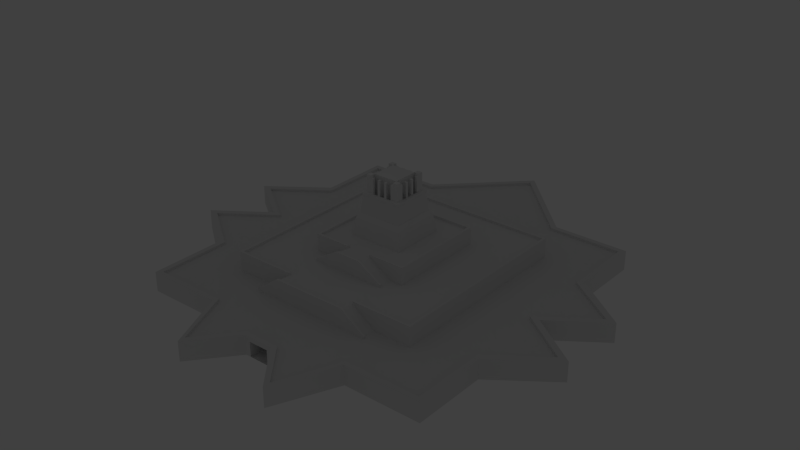 # Source: awesome_island_statue.blend  (saved by Blender 2.66.1; exported with 4.5.12 LTS)
import bpy
from mathutils import Matrix  # noqa: F401  (used for matrix-valued properties, if any)

bpy.ops.wm.read_factory_settings(use_empty=True)
scene = bpy.context.scene
scene.name = 'Scene'

# ---- collections
col_collection_1 = bpy.data.collections.new('Collection 1'); scene.collection.children.link(col_collection_1)

# ---- world
world_world = bpy.data.worlds.new('World'); scene.world = world_world
world_world.color = (0.05088, 0.05088, 0.05088)
world_world.use_sun_shadow = False
world_world.sun_shadow_jitter_overblur = 0.0
world_world.cycles.sampling_method = 'MANUAL'
world_world.cycles.sample_map_resolution = 256

# ---- lights
light_lamp_001 = bpy.data.lights.new('Lamp.001', 'POINT')
light_lamp_001.transmission_factor = 0.0
light_lamp_001.cutoff_distance = 30.0
light_lamp_001.energy = 100.0
light_lamp_001.shadow_buffer_clip_start = 1.001
light_lamp_001.shadow_soft_size = 0.1
light_lamp_001.shadow_maximum_resolution = 0.006
light_lamp_001.use_absolute_resolution = True
light_lamp_001.cycles.use_multiple_importance_sampling = False
light_lamp = bpy.data.lights.new('Lamp', 'POINT')
light_lamp.transmission_factor = 0.0
light_lamp.cutoff_distance = 30.0
light_lamp.energy = 100.0
light_lamp.shadow_buffer_clip_start = 1.001
light_lamp.shadow_soft_size = 0.1
light_lamp.shadow_maximum_resolution = 0.006
light_lamp.use_absolute_resolution = True
light_lamp.cycles.use_multiple_importance_sampling = False

# ---- meshes
me_cube_000 = bpy.data.meshes.new('Cube.000')
me_cube_000.from_pydata([(-0.6567, -0.03863, 0.0), (-0.479, -0.17, 0.0), (-0.479, -0.4018, 0.0), (-0.2395, -0.4018, 0.0), (-0.1545, -0.5949, 0.0), (-0.04636, -0.4636, 0.0), (-0.6567, -0.03863, -0.06181), (-0.4945, 0.07726, 0.0), (-0.6567, 0.1932, 0.0), (-0.479, 0.3245, 0.0), (-0.479, 0.5563, 0.0), (-0.2395, 0.5563, 0.0), (-0.479, -0.17, -0.06181), (-0.479, -0.4018, -0.06181), (-0.2395, -0.4018, -0.06181), (-0.1545, -0.5949, -0.06181), (-0.04636, -0.4636, -0.06181), (-0.4945, 0.07726, -0.06181), (-0.6567, 0.1932, -0.06181), (-0.479, 0.3245, -0.06181), (-0.479, 0.5563, -0.06181), (-0.2395, 0.5563, -0.06181), (-0.05408, -0.4481, -0.06181), (-0.1545, -0.5717, -0.06181), (-0.2318, -0.3863, -0.06181), (-0.4636, -0.3863, -0.06181), (-0.4636, -0.1545, -0.06181), (-0.6258, -0.03863, -0.06181), (-0.4636, 0.07726, -0.06181), (-0.6258, 0.1932, -0.06181), (-0.4636, 0.3091, -0.06181), (-0.4636, 0.5408, -0.06181), (-0.2318, 0.5408, -0.06181), (-0.05408, -0.4481, -0.05408), (-0.1545, -0.5717, -0.05408), (-0.2318, -0.3863, -0.05408), (-0.4636, -0.3863, -0.05408), (-0.4636, -0.1545, -0.05408), (-0.6258, -0.03863, -0.05408), (-0.4636, 0.07726, -0.05408), (-0.6258, 0.1932, -0.05408), (-0.4636, 0.3091, -0.05408), (-0.4636, 0.5408, -0.05408), (-0.2318, 0.5408, -0.05408), (-0.1932, -0.2318, -0.05408), (-0.1159, -0.2704, -0.1082), (-0.1932, -0.2704, -0.05408), (-0.3091, -0.2318, -0.05408), (-0.3091, 0.3863, -0.05408), (-0.1159, -0.2318, -0.1082), (-0.1932, -0.2318, -0.1082), (-0.3091, -0.2318, -0.1082), (-0.3091, 0.3863, -0.1082), (-0.1159, -0.07726, -0.1082), (-0.03863, -0.1159, -0.1545), (-0.1159, -0.1159, -0.1082), (-0.1545, -0.07726, -0.1082), (-0.1545, 0.2318, -0.1082), (-0.03863, -0.07726, -0.1545), (-0.1159, -0.07726, -0.1545), (-0.1545, -0.07726, -0.1545), (-0.1545, 0.2318, -0.1545), (-1.202e-07, 0.7958, 0.0), (0.0, -0.4481, -0.05408), (-1.202e-07, 0.7958, -0.06181), (-1.167e-07, 0.7726, -0.06181), (-1.167e-07, 0.7726, -0.05408), (0.0, -0.2318, -0.05408), (0.0, -0.2318, -0.1082), (0.0, -0.2704, -0.05408), (0.0, -0.2704, -0.1082), (0.0, 0.3863, -0.05408), (0.0, 0.3863, -0.1082), (0.0, -0.07726, -0.1082), (0.0, -0.07726, -0.1545), (0.0, -0.1159, -0.1082), (0.0, -0.1159, -0.1545), (-3.5e-08, 0.2318, -0.1082), (-3.5e-08, 0.2318, -0.1545), (7e-08, -0.4636, -0.04636), (6.767e-08, -0.4481, -0.06181), (-0.03091, -0.4636, -0.04636), (-0.03091, -0.4636, 0.0), (7e-08, -0.4636, -0.06181), (7e-08, -0.4636, 0.0), (0.0, -0.3863, -0.02163), (-0.01545, -0.3863, -0.02163), (-0.01545, -0.3863, 0.0), (0.0, -0.3863, 0.0), (-0.2395, 0.07726, 0.0), (-0.2318, 0.07726, -0.04636), (-0.2318, -0.3863, -0.04636), (-0.2318, -0.3863, 0.0), (-0.4636, -0.3863, -0.04636), (-0.4636, -0.3863, 0.0), (-0.4636, 0.5408, -0.04636), (-0.4636, 0.5408, 0.0), (-8.166e-08, 0.5408, -0.04636), (-8.166e-08, 0.5408, 0.0), (-0.2318, 0.5408, -0.04636), (-0.2317, 0.5408, 0.0), (-0.2395, -0.3863, -0.04636), (-0.2395, -0.3863, 0.0), (-0.2395, 0.5408, -0.04636), (-0.2395, 0.5408, 0.0), (-0.2395, 0.07726, -0.04636), (-0.2318, 0.07726, 0.0), (0.0, 0.07727, -0.04636), (0.0, 0.07727, 9.852e-08), (0.0, 0.08469, -0.04636), (0.0, 0.08469, 9.852e-08), (-0.2395, 0.08499, 0.0), (-0.2318, 0.08499, -0.04636), (-0.2395, 0.08499, -0.04636), (-0.2318, 0.08499, 0.0), (-0.03091, -0.394, 0.0), (0.0, -0.394, -0.04636), (-0.03091, -0.394, -0.04636), (-0.01545, -0.4636, 0.0), (-0.01545, -0.394, 0.0), (-0.01545, -0.394, -0.02163), (0.0, -0.394, -0.02163), (-0.2318, 0.07726, -0.02318), (-0.2318, -0.3863, -0.02318), (-8.166e-08, 0.5408, -0.02318), (-0.2318, 0.5408, -0.02318), (0.0, 0.08469, -0.02318), (0.0, 0.07727, -0.02318), (-0.2318, 0.08499, -0.02318), (-0.2318, 0.07726, -0.02472), (0.0, 0.08469, -0.03477), (0.0, 0.07727, -0.02472), (-0.2318, 0.08499, -0.03477), (-0.2318, -0.3863, -0.02472), (-8.166e-08, 0.5408, -0.03477), (-0.2318, 0.5408, -0.03477), (0.0, -0.3863, -0.02472), (0.0, -0.3863, -0.04636), (0.0, -0.3477, -0.02318), (-0.01545, -0.3477, -0.02318), (0.0, -0.3477, -0.02472), (-0.1931, 0.03863, -0.02318), (-0.1932, -0.3477, -0.02318), (-0.1931, 0.03863, -0.02472), (-0.1932, -0.3477, -0.02472), (0.0, 0.03864, -0.02318), (0.0, 0.03864, -0.02472), (0.0, -0.3461, -0.02318), (-0.01545, -0.3461, -0.02318), (0.0, -0.3461, -0.02472), (0.0, 0.03864, -0.03477), (-0.1932, -0.3477, -0.03477), (-0.1916, 0.03708, -0.02318), (-0.1916, -0.3461, -0.02318), (-0.1916, 0.03708, -0.02472), (-0.1916, -0.3461, -0.02472), (-0.1931, 0.03863, -0.03477), (0.0, -0.3477, -0.03477), (0.0, 0.03709, -0.02318), (0.0, 0.03709, -0.02472), (0.0, -0.3461, -0.03477), (-0.1916, 0.03708, -0.03477), (-0.1916, -0.3461, -0.03477), (0.0, 0.03709, -0.03477), (-0.2318, -0.3013, 0.0), (-0.2318, -0.3091, 0.0), (-0.2318, -0.3013, -0.01545), (-0.2318, -0.3091, -0.01545), (-0.2395, -0.3013, 0.0), (-0.2395, -0.3091, 0.0), (-0.2395, -0.3013, -0.01545), (-0.2395, -0.3091, -0.01545), (0.0, -0.3863, -0.02318), (-0.01545, -0.3863, -0.02318), (-0.07726, -1.397e-08, -0.2086), (-0.07726, 0.1545, -0.2086), (-0.08499, -0.007726, -0.1545), (-0.08499, 0.1623, -0.1545), (0.0, -0.007726, -0.1545), (0.0, 0.1623, -0.1545), (0.0, 9.779e-09, -0.2086), (0.0, 0.1545, -0.2086), (0.0, 0.2241, -0.1545), (-0.1468, 0.2241, -0.1545), (-0.1468, -0.06954, -0.1545), (5.833e-10, -0.03863, -0.1545), (-0.1468, -0.06954, -0.1623), (-0.1468, 0.2241, -0.1623), (-3.383e-08, 0.2241, -0.1623), (-3.5e-08, 0.2318, -0.1623), (-0.03863, -0.06954, -0.1623), (-0.1545, 0.2318, -0.1623), (-0.1545, -0.07726, -0.1623), (-0.03863, -0.07726, -0.1623), (-0.03863, -0.06954, -0.1545), (-0.06954, 0.1468, -0.2241), (0.0, 0.1468, -0.2241), (-0.06954, 0.007726, -0.2241), (0.0, 0.007726, -0.2241), (-0.1159, -0.2241, -0.1082), (-0.1932, -0.2241, -0.1082), (-0.3013, -0.2241, -0.1082), (-0.3013, 0.3786, -0.1082), (3.383e-08, -0.2241, -0.1082), (-5.717e-08, 0.3786, -0.1082), (-0.1159, -0.2318, -0.1159), (-0.1932, -0.2318, -0.1159), (-0.3091, -0.2318, -0.1159), (-0.3091, 0.3863, -0.1159), (-5.833e-08, 0.3863, -0.1159), (-0.1159, -0.2241, -0.1159), (-0.1932, -0.2241, -0.1159), (-0.3013, -0.2241, -0.1159), (-0.3013, 0.3786, -0.1159), (-5.717e-08, 0.3786, -0.1159), (-0.1159, -0.2781, -0.1082), (-0.1932, -0.2781, -0.05408), (0.0, -0.2781, -0.05408), (0.0, -0.2781, -0.1082), (-0.1159, -0.2704, -0.1159), (-0.1932, -0.2704, -0.06181), (4.083e-08, -0.2704, -0.1159), (-0.1159, -0.2781, -0.1159), (-0.1932, -0.2781, -0.06181), (4.2e-08, -0.2781, -0.1159), (-0.03863, -0.1236, -0.1545), (-0.1159, -0.1236, -0.1082), (0.0, -0.1236, -0.1082), (0.0, -0.1236, -0.1545), (-0.03863, -0.1159, -0.1623), (-0.1159, -0.1159, -0.1159), (1.75e-08, -0.1159, -0.1623), (-0.03863, -0.1236, -0.1623), (-0.1159, -0.1236, -0.1159), (1.867e-08, -0.1236, -0.1623), (-0.06799, 0.1453, -0.2241), (0.0, 0.1453, -0.2241), (-0.06799, 0.009272, -0.2241), (0.0, 0.009272, -0.2241), (-0.06181, 0.1391, -0.2781), (0.0, 0.1391, -0.2781), (-0.06181, 0.01545, -0.2781), (0.0, 0.01545, -0.2781), (-0.06336, 0.1406, -0.2781), (0.0, 0.1406, -0.2781), (-0.06336, 0.01391, -0.2781), (0.0, 0.01391, -0.2781), (-0.06336, 0.1406, -0.2859), (0.0, 0.1406, -0.2859), (-0.06336, 0.01391, -0.2859), (0.0, 0.01391, -0.2859), (-0.05408, 0.1313, -0.2859), (0.0, 0.1313, -0.2859), (-0.05408, 0.02318, -0.2859), (0.0, 0.02318, -0.2859), (0.0, 0.1313, -0.2781), (0.0, 0.02318, -0.2781), (-0.03863, 0.03091, -0.2781), (-0.03091, 0.03091, -0.2781), (-0.03091, 0.02318, -0.2781), (-0.03863, 0.02318, -0.3322), (-0.03863, 0.03091, -0.3322), (-0.03091, 0.03091, -0.3322), (-0.03091, 0.02318, -0.3322), (-0.01545, 0.02318, -0.2781), (-0.01545, 0.03091, -0.2781), (-0.007726, 0.03091, -0.2781), (-0.007726, 0.02318, -0.2781), (-0.01545, 0.02318, -0.3322), (-0.01545, 0.03091, -0.3322), (-0.007726, 0.03091, -0.3322), (-0.007726, 0.02318, -0.3322), (-0.05408, 0.03863, -0.2781), (-0.05408, 0.04636, -0.2781), (-0.04636, 0.04636, -0.2781), (-0.04636, 0.03863, -0.2781), (-0.05408, 0.03863, -0.3322), (-0.05408, 0.04636, -0.3322), (-0.04636, 0.04636, -0.3322), (-0.04636, 0.03863, -0.3322), (-0.05408, 0.06181, -0.2781), (-0.05408, 0.06954, -0.2781), (-0.04636, 0.06954, -0.2781), (-0.04636, 0.06181, -0.2781), (-0.05408, 0.06181, -0.3322), (-0.05408, 0.06954, -0.3322), (-0.04636, 0.06954, -0.3322), (-0.04636, 0.06181, -0.3322), (-0.05408, 0.08499, -0.2781), (-0.05408, 0.09272, -0.2781), (-0.04636, 0.09272, -0.2781), (-0.04636, 0.08499, -0.2781), (-0.05408, 0.08499, -0.3322), (-0.05408, 0.09272, -0.3322), (-0.04636, 0.09272, -0.3322), (-0.04636, 0.08499, -0.3322), (-0.05408, 0.1082, -0.2781), (-0.04636, 0.1159, -0.2781), (-0.04636, 0.1082, -0.2781), (-0.05408, 0.1082, -0.3322), (-0.05408, 0.1159, -0.3322), (-0.04636, 0.1159, -0.3322), (-0.04636, 0.1082, -0.3322), (-0.03863, 0.1313, -0.2781), (-0.03091, 0.1313, -0.2781), (-0.03091, 0.1236, -0.2781), (-0.03863, 0.1236, -0.2781), (-0.03863, 0.1313, -0.3322), (-0.03091, 0.1313, -0.3322), (-0.03091, 0.1236, -0.3322), (-0.03863, 0.1236, -0.3322), (-0.01545, 0.1313, -0.2781), (-0.007726, 0.1313, -0.2781), (-0.007726, 0.1236, -0.2781), (-0.01545, 0.1236, -0.2781), (-0.01545, 0.1313, -0.3322), (-0.007726, 0.1313, -0.3322), (-0.007726, 0.1236, -0.3322), (-0.01545, 0.1236, -0.3322), (-0.05408, 0.02318, -0.2781), (-0.03863, 0.03863, -0.2781), (-0.03863, 0.02318, -0.2781), (-0.03863, 0.03863, -0.34), (-0.03863, 0.02318, -0.34), (-0.05408, 0.1159, -0.2781), (-0.03863, 0.1159, -0.2781), (-0.05408, 0.1159, -0.34), (-0.03863, 0.1313, -0.34), (-0.03863, 0.1159, -0.34), (-0.05408, 0.1313, -0.34), (-0.05408, 0.1313, -0.2781), (-0.05408, 0.02318, -0.34), (-0.05408, 0.03863, -0.34), (0.0, 0.03863, -0.2781), (0.0, 0.03863, -0.34), (-1.49e-08, 0.1159, -0.2781), (-1.49e-08, 0.1159, -0.34)], [(102, 92), (116, 137)], [(11, 62, 64, 21), (8, 9, 19, 18), (1, 0, 6, 12), (4, 3, 14, 15), (10, 11, 21, 20), (7, 8, 18, 17), (2, 1, 12, 13), (5, 4, 15, 16), (9, 10, 20, 19), (0, 7, 17, 6), (3, 2, 13, 14), (23, 22, 16, 15), (24, 23, 15, 14), (25, 24, 14, 13), (26, 25, 13, 12), (27, 26, 12, 6), (28, 27, 6, 17), (29, 28, 17, 18), (30, 29, 18, 19), (31, 30, 19, 20), (32, 31, 20, 21), (65, 32, 21, 64), (32, 65, 66, 43), (29, 30, 41, 40), (26, 27, 38, 37), (23, 24, 35, 34), (31, 32, 43, 42), (28, 29, 40, 39), (25, 26, 37, 36), (22, 23, 34, 33), (30, 31, 42, 41), (27, 28, 39, 38), (24, 25, 36, 35), (71, 72, 52, 48), (69, 46, 216, 217), (48, 52, 51, 47), (47, 51, 50, 44), (49, 68, 70, 45), (44, 49, 45, 46), (49, 44, 50), (77, 78, 61, 57), (75, 55, 226, 227), (57, 61, 60, 56), (56, 60, 59, 53), (58, 74, 76, 54), (53, 58, 54, 55), (58, 53, 59), (74, 76, 75, 73), (68, 70, 69, 67), (22, 33, 63, 80), (83, 16, 22, 80), (81, 82, 5, 16), (79, 81, 16, 83), (119, 118, 82, 115), (112, 109, 97, 99), (105, 113, 103, 95, 93, 101), (114, 111, 89, 106), (128, 114, 110, 126), (113, 112, 90, 105), (102, 101, 93, 94), (33, 34, 35, 36, 37, 38, 39, 40, 41, 42, 43, 66, 63), (93, 95, 96, 94), (135, 99, 97, 134), (111, 113, 105, 89), (96, 95, 103, 104), (171, 167, 166, 170), (105, 90, 91, 101), (126, 110, 108, 127), (125, 100, 114, 128), (104, 103, 113, 111), (129, 90, 107, 131), (114, 106, 108, 110), (90, 112, 109, 107), (72, 68, 203, 204), (61, 78, 189, 191), (67, 71, 72, 68), (73, 77, 78, 74), (81, 79, 116, 117), (82, 81, 117, 115), (85, 86, 120, 121), (86, 87, 119, 120), (120, 119, 115, 117, 116, 121), (88, 84, 118, 119, 87), (132, 128, 126, 130), (100, 125, 124, 98), (133, 129, 143, 144), (130, 126, 127, 131), (135, 125, 128, 132), (106, 122, 127, 108), (125, 135, 134, 124), (112, 132, 130, 109), (90, 129, 133, 91), (109, 130, 131, 107), (99, 135, 132, 112), (107, 90, 91, 137), (173, 172, 138, 139), (140, 144, 151, 157), (122, 123, 142, 141), (129, 122, 141, 143), (123, 133, 144, 142), (131, 127, 145, 146), (129, 131, 146, 143), (133, 136, 137, 91), (136, 133, 144, 140), (142, 123, 173, 139), (159, 154, 161, 163), (127, 122, 141, 145), (143, 146, 150, 156), (146, 159, 163, 150), (155, 149, 160, 162), (139, 138, 147, 148), (154, 152, 153, 155), (141, 142, 153, 152), (142, 144, 155, 153), (143, 141, 152, 154), (156, 150, 163, 161), (146, 145, 158, 159), (157, 151, 162, 160), (151, 156, 161, 162), (154, 155, 162, 161), (144, 143, 156, 151), (153, 148, 147, 149, 155), (142, 139, 148, 153), (152, 154, 159, 158), (145, 141, 152, 158), (169, 165, 167, 171), (170, 166, 164, 168), (86, 85, 172, 173), (123, 92, 87, 86, 173), (123, 122, 106, 164, 166, 167, 165, 92), (164, 165, 169, 168), (88, 87, 92, 165, 164, 106, 108), (169, 171, 101, 102), (170, 105, 101, 171), (105, 170, 168, 89), (169, 102, 94, 96, 104, 111, 89, 168), (179, 178, 180, 181), (183, 182, 179, 177), (177, 179, 181, 175), (198, 197, 237, 238), (182, 185, 178, 179), (184, 183, 177, 176), (176, 177, 175, 174), (178, 176, 174, 180), (184, 194, 190, 186), (78, 74, 185, 182), (182, 183, 187, 188), (186, 190, 193, 192), (191, 189, 188, 187), (58, 60, 192, 193), (60, 61, 191, 192), (183, 184, 186, 187), (178, 74, 58, 194, 184, 176), (192, 191, 187, 186), (78, 182, 188, 189), (194, 58, 193, 190), (196, 195, 175, 181), (195, 197, 174, 175), (200, 201, 202, 204, 203, 199), (197, 198, 180, 174), (51, 52, 208, 207), (68, 49, 199, 203), (72, 204, 214, 209), (200, 199, 210, 211), (201, 200, 211, 212), (208, 209, 214, 213), (205, 206, 211, 210), (207, 208, 213, 212), (206, 207, 212, 211), (202, 201, 212, 213), (50, 51, 207, 206), (52, 72, 209, 208), (204, 202, 213, 214), (199, 49, 205, 210), (49, 50, 206, 205), (217, 216, 215, 218), (70, 218, 224, 221), (70, 69, 217, 218), (46, 45, 219, 220), (220, 219, 222, 223), (219, 221, 224, 222), (215, 216, 223, 222), (45, 70, 221, 219), (216, 46, 220, 223), (218, 215, 222, 224), (227, 226, 225, 228), (76, 75, 227, 228), (225, 226, 233, 232), (55, 54, 229, 230), (229, 231, 234, 232), (230, 229, 232, 233), (226, 55, 230, 233), (54, 76, 231, 229), (76, 228, 234, 231), (228, 225, 232, 234), (238, 237, 241, 242), (195, 196, 236, 235), (197, 195, 235, 237), (242, 241, 245, 246), (235, 236, 240, 239), (237, 235, 239, 241), (246, 245, 249, 250), (239, 240, 244, 243), (241, 239, 243, 245), (250, 249, 253, 254), (243, 244, 248, 247), (245, 243, 247, 249), (249, 247, 251, 253), (247, 248, 252, 251), (261, 257, 258, 262), (262, 258, 259, 263), (263, 260, 261, 262), (268, 264, 265, 269), (269, 265, 266, 270), (270, 266, 267, 271), (271, 267, 264, 268), (264, 265, 266, 267), (271, 268, 269, 270), (276, 272, 273, 277), (277, 273, 274, 278), (278, 274, 275, 279), (279, 276, 272, 275), (272, 273, 274, 275), (279, 276, 277, 278), (284, 280, 281, 285), (285, 281, 282, 286), (286, 282, 283, 287), (287, 283, 280, 284), (280, 281, 282, 283), (287, 284, 285, 286), (292, 288, 289, 293), (293, 289, 290, 294), (294, 290, 291, 295), (295, 291, 288, 292), (288, 289, 290, 291), (295, 292, 293, 294), (301, 297, 298, 302), (302, 298, 296, 299), (302, 299, 300, 301), (307, 303, 304, 308), (308, 304, 305, 309), (309, 305, 306, 310), (310, 307, 303, 306), (303, 304, 305, 306), (310, 307, 308, 309), (315, 311, 312, 316), (316, 312, 313, 317), (317, 313, 314, 318), (318, 314, 311, 315), (311, 312, 313, 314), (318, 315, 316, 317), (322, 320, 321, 323), (323, 331, 332, 322), (320, 325, 335, 333), (322, 334, 333, 320), (325, 335, 336, 328), (328, 322, 334, 336), (320, 325, 328, 322), (254, 253, 319, 256), (319, 330, 255, 256), (253, 251, 330, 319), (251, 252, 255, 330), (260, 261, 257, 321), (263, 259, 321, 260), (321, 257, 258, 259), (299, 296, 324, 300), (300, 301, 297, 324), (296, 324, 297, 298), (331, 319, 272, 332), (332, 272, 320, 322), (319, 272, 320, 321), (326, 324, 330, 329), (329, 330, 303, 327), (327, 303, 325, 328), (324, 330, 303, 325), (328, 326, 324, 325), (328, 326, 329, 327), (323, 321, 319, 331)])
me_cube_000.use_remesh_preserve_volume = False
me_cube_000.use_remesh_preserve_attributes = False
me_cube_000.use_mirror_vertex_groups = False
me_cube_000.update()

# ---- objects
ob_lamp_001 = bpy.data.objects.new('Lamp.001', light_lamp_001)
ob_lamp = bpy.data.objects.new('Lamp', light_lamp)
ob_statue = bpy.data.objects.new('statue', me_cube_000)

# ---- transforms, parenting, visibility, modifiers, constraints
ob_lamp_001.location = (0.0, 0.0, -25.0)
ob_lamp_001.rotation_euler = (0.6503, 0.05522, 1.866)
ob_lamp_001.lock_rotations_4d = False
ob_lamp_001.empty_display_type = 'ARROWS'
ob_lamp_001.color = (0.0, 0.0, 0.0, 0.0)
ob_lamp_001.lineart.crease_threshold = 0.0
ob_lamp.location = (0.0, 0.0, 65.0)
ob_lamp.rotation_euler = (0.6503, 0.05522, 1.866)
ob_lamp.lock_rotations_4d = False
ob_lamp.empty_display_type = 'ARROWS'
ob_lamp.color = (0.0, 0.0, 0.0, 0.0)
ob_lamp.lineart.crease_threshold = 0.0
ob_statue.location = (0.0, 0.0, 0.0)
ob_statue.rotation_euler = (0.0, -0.0, 3.142)
ob_statue.scale = (-129.4, -129.4, -129.4)
ob_statue.lineart.crease_threshold = 0.0
_m = ob_statue.modifiers.new('Mirror', 'MIRROR')
_m.use_clip = True

# ---- collection membership
col_collection_1.objects.link(ob_lamp_001)
col_collection_1.objects.link(ob_lamp)
col_collection_1.objects.link(ob_statue)

# ---- scene / render settings (as saved in the file)
scene.frame_start = 1; scene.frame_end = 1; scene.frame_set(30)
scene.render.engine = 'BLENDER_EEVEE_NEXT'
scene.render.image_settings.color_mode = 'RGB'
scene.render.image_settings.compression = 90
scene.render.resolution_percentage = 50
scene.render.fps = 30
scene.render.dither_intensity = 0.0
scene.render.bake_margin = 2
scene.cycles.use_denoising = False
scene.cycles.samples = 10
scene.cycles.sampling_pattern = 'TABULATED_SOBOL'
scene.cycles.light_sampling_threshold = 0.0
scene.cycles.use_adaptive_sampling = False
scene.cycles.use_light_tree = False
scene.cycles.blur_glossy = 0.0
scene.cycles.volume_bounces = 1
scene.cycles.pixel_filter_type = 'GAUSSIAN'
scene.cycles.sample_clamp_indirect = 0.0
scene.view_settings.view_transform = 'Standard'
bpy.context.view_layer.update()

# ---- added for rendering (the .blend has no active camera): camera
cam_auto = bpy.data.cameras.new('AutoCamera')
cam_auto.lens = 50.0
cam_auto.sensor_width = 36.0
cam_auto.clip_end = 4083.24
ob_auto_camera = bpy.data.objects.new('AutoCamera', cam_auto)
scene.collection.objects.link(ob_auto_camera)
ob_auto_camera.location = (232.664, -266.197, 208.131)
ob_auto_camera.rotation_euler = (1.09748, -7.21219e-08, 0.694738)
scene.camera = ob_auto_camera
bpy.context.view_layer.update()
